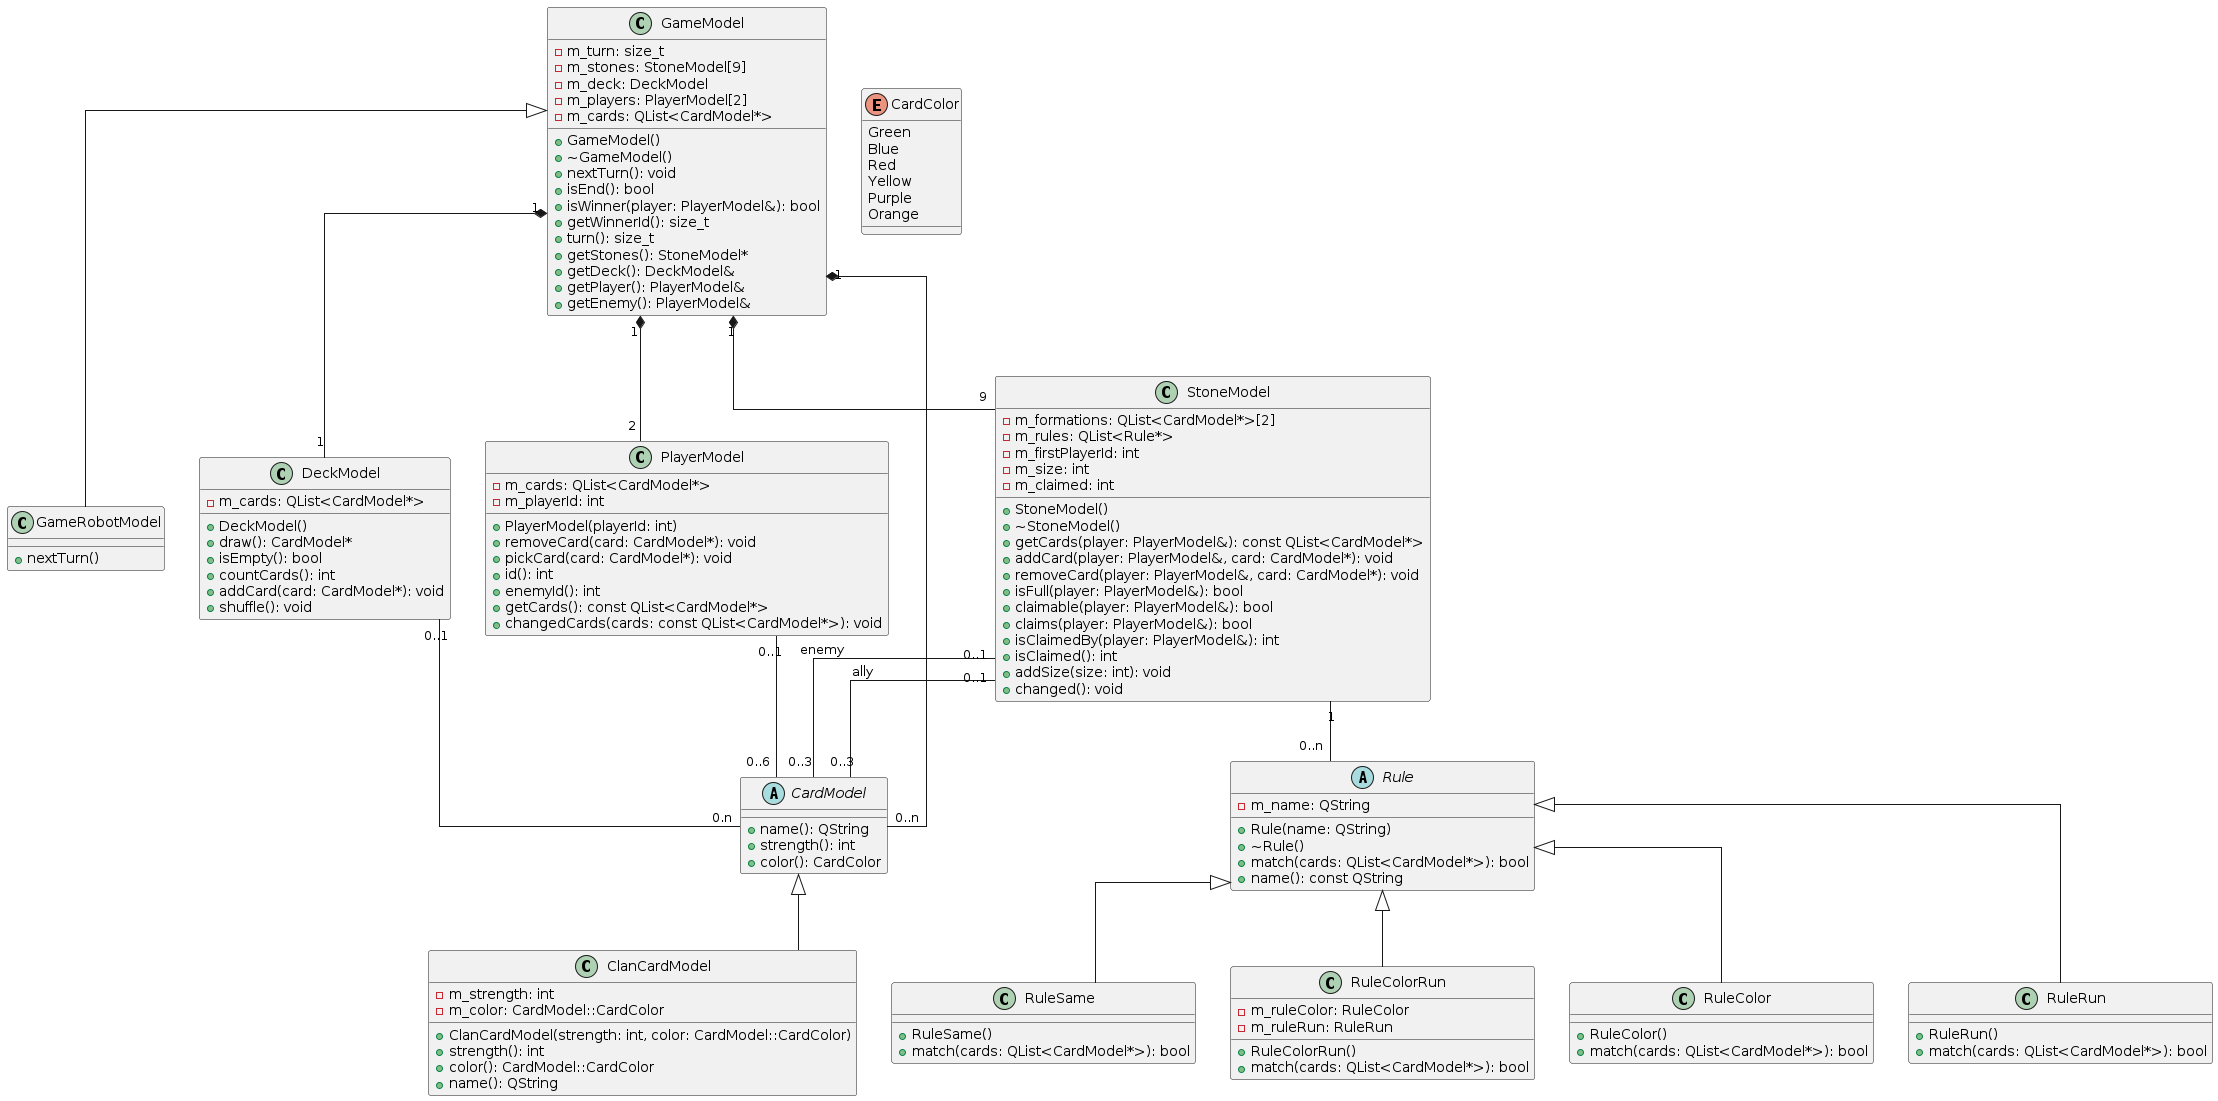

The diagram above was rendered by PlantUML. Its source (embedded in the PNG):
@startuml classes

skinparam linetype polyline
skinparam linetype ortho

class GameModel {
  - m_turn: size_t
  - m_stones: StoneModel[9]
  - m_deck: DeckModel
  - m_players: PlayerModel[2]
  - m_cards: QList<CardModel*>

  + GameModel()
  + ~GameModel()
  + nextTurn(): void
  + isEnd(): bool
  + isWinner(player: PlayerModel&): bool
  + getWinnerId(): size_t
  + turn(): size_t
  + getStones(): StoneModel*
  + getDeck(): DeckModel&
  + getPlayer(): PlayerModel&
  + getEnemy(): PlayerModel&
}

class GameRobotModel {
  +nextTurn()
}
class DeckModel {
  - m_cards: QList<CardModel*>

  + DeckModel()
  + draw(): CardModel*
  + isEmpty(): bool
  + countCards(): int
  + addCard(card: CardModel*): void
  + shuffle(): void
}
class PlayerModel {
  - m_cards: QList<CardModel*>
  - m_playerId: int

  + PlayerModel(playerId: int)
  + removeCard(card: CardModel*): void
  + pickCard(card: CardModel*): void
  + id(): int
  + enemyId(): int
  + getCards(): const QList<CardModel*>
  + changedCards(cards: const QList<CardModel*>): void
}
class StoneModel {
  - m_formations: QList<CardModel*>[2]
  - m_rules: QList<Rule*>
  - m_firstPlayerId: int
  - m_size: int
  - m_claimed: int

  + StoneModel()
  + ~StoneModel()
  + getCards(player: PlayerModel&): const QList<CardModel*>
  + addCard(player: PlayerModel&, card: CardModel*): void
  + removeCard(player: PlayerModel&, card: CardModel*): void
  + isFull(player: PlayerModel&): bool
  + claimable(player: PlayerModel&): bool
  + claims(player: PlayerModel&): bool
  + isClaimedBy(player: PlayerModel&): int
  + isClaimed(): int
  + addSize(size: int): void
  + changed(): void
}
enum CardColor {
  Green
  Blue
  Red
  Yellow
  Purple
  Orange
}

abstract class CardModel {
  +name(): QString
  +strength(): int
  +color(): CardColor
}
abstract class Rule {
  - m_name: QString

  + Rule(name: QString)
  + ~Rule()
  + match(cards: QList<CardModel*>): bool
  + name(): const QString
}
class RuleSame {
  + RuleSame()
  + match(cards: QList<CardModel*>): bool
}
class RuleColorRun {
  - m_ruleColor: RuleColor
  - m_ruleRun: RuleRun

  + RuleColorRun()
  + match(cards: QList<CardModel*>): bool
}
class RuleColor {
  + RuleColor()
  + match(cards: QList<CardModel*>): bool
}
class RuleRun {
  + RuleRun()
  + match(cards: QList<CardModel*>): bool
}
class ClanCardModel {
  - m_strength: int
  - m_color: CardModel::CardColor

  + ClanCardModel(strength: int, color: CardModel::CardColor)
  + strength(): int
  + color(): CardModel::CardColor
  + name(): QString
}

GameModel "1" *-- "1" DeckModel
DeckModel "0..1" -- "0.n" CardModel
GameModel "1" *-- "0..n" CardModel
GameModel "1" *-- "2" PlayerModel
GameModel "1" *-- "9" StoneModel
PlayerModel "0..1" -- "0..6" CardModel
StoneModel "0..1" -- "0..3" CardModel : enemy
StoneModel "0..1" -- "0..3" CardModel : ally
StoneModel "1" -- "0..n" Rule

Rule <|-- RuleSame
Rule <|-- RuleColorRun
Rule <|-- RuleColor
Rule <|-- RuleRun
CardModel <|-- ClanCardModel
GameModel <|-- GameRobotModel

@enduml